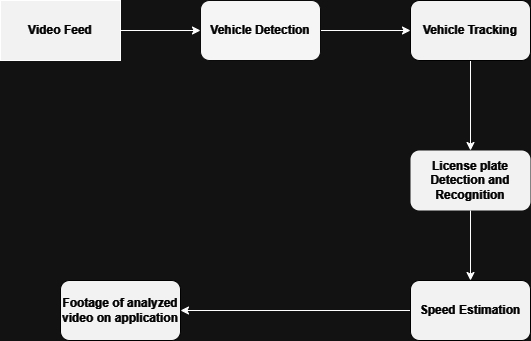

The diagram above was exported from draw.io. Its source (the exported page's mxGraphModel, read from the mxfile embedded in the PNG):
<mxGraphModel dx="1050" dy="530" grid="1" gridSize="10" guides="1" tooltips="1" connect="1" arrows="1" fold="1" page="1" pageScale="1" pageWidth="850" pageHeight="1100" math="0" shadow="0">
  <root>
    <mxCell id="0" />
    <mxCell id="1" parent="0" />
    <mxCell id="IBnr8wok5F2wRbYxcBZV-8" value="" style="edgeStyle=orthogonalEdgeStyle;rounded=0;orthogonalLoop=1;jettySize=auto;html=1;" edge="1" parent="1" source="IBnr8wok5F2wRbYxcBZV-1" target="IBnr8wok5F2wRbYxcBZV-2">
      <mxGeometry relative="1" as="geometry" />
    </mxCell>
    <mxCell id="IBnr8wok5F2wRbYxcBZV-1" value="&lt;b&gt;&lt;font color=&quot;#ffffff&quot;&gt;Video Feed&lt;/font&gt;&lt;/b&gt;" style="rounded=0;whiteSpace=wrap;html=1;gradientDirection=north;fillStyle=solid;fillColor=#0D0D0D;" vertex="1" parent="1">
      <mxGeometry x="60" y="60" width="120" height="60" as="geometry" />
    </mxCell>
    <mxCell id="IBnr8wok5F2wRbYxcBZV-9" value="" style="edgeStyle=orthogonalEdgeStyle;rounded=0;orthogonalLoop=1;jettySize=auto;html=1;" edge="1" parent="1" source="IBnr8wok5F2wRbYxcBZV-2" target="IBnr8wok5F2wRbYxcBZV-5">
      <mxGeometry relative="1" as="geometry" />
    </mxCell>
    <mxCell id="IBnr8wok5F2wRbYxcBZV-2" value="&lt;font color=&quot;#ffffff&quot;&gt;&lt;b&gt;Vehicle Detection&lt;/b&gt;&lt;/font&gt;" style="rounded=1;whiteSpace=wrap;html=1;strokeColor=#F5F5F5;fillColor=#0A0A0A;" vertex="1" parent="1">
      <mxGeometry x="260" y="60" width="120" height="60" as="geometry" />
    </mxCell>
    <mxCell id="IBnr8wok5F2wRbYxcBZV-16" value="" style="edgeStyle=orthogonalEdgeStyle;rounded=0;orthogonalLoop=1;jettySize=auto;html=1;" edge="1" parent="1" source="IBnr8wok5F2wRbYxcBZV-4" target="IBnr8wok5F2wRbYxcBZV-6">
      <mxGeometry relative="1" as="geometry" />
    </mxCell>
    <mxCell id="IBnr8wok5F2wRbYxcBZV-4" value="&lt;b&gt;&lt;font color=&quot;#ffffff&quot;&gt;License plate Detection and Recognition&lt;/font&gt;&lt;/b&gt;" style="rounded=1;whiteSpace=wrap;html=1;strokeColor=none;fillColor=#0D0D0D;" vertex="1" parent="1">
      <mxGeometry x="470" y="210" width="120" height="60" as="geometry" />
    </mxCell>
    <mxCell id="IBnr8wok5F2wRbYxcBZV-10" value="" style="edgeStyle=orthogonalEdgeStyle;rounded=0;orthogonalLoop=1;jettySize=auto;html=1;" edge="1" parent="1" source="IBnr8wok5F2wRbYxcBZV-5" target="IBnr8wok5F2wRbYxcBZV-4">
      <mxGeometry relative="1" as="geometry" />
    </mxCell>
    <mxCell id="IBnr8wok5F2wRbYxcBZV-5" value="&lt;b&gt;&lt;font color=&quot;#ffffff&quot;&gt;Vehicle Tracking&lt;/font&gt;&lt;/b&gt;" style="rounded=1;whiteSpace=wrap;html=1;strokeColor=#FFFFFF;fillColor=#0D0D0D;" vertex="1" parent="1">
      <mxGeometry x="470" y="60" width="120" height="60" as="geometry" />
    </mxCell>
    <mxCell id="IBnr8wok5F2wRbYxcBZV-11" value="" style="edgeStyle=orthogonalEdgeStyle;rounded=0;orthogonalLoop=1;jettySize=auto;html=1;" edge="1" parent="1" source="IBnr8wok5F2wRbYxcBZV-6" target="IBnr8wok5F2wRbYxcBZV-7">
      <mxGeometry relative="1" as="geometry" />
    </mxCell>
    <mxCell id="IBnr8wok5F2wRbYxcBZV-6" value="&lt;b&gt;&lt;font color=&quot;#ffffff&quot;&gt;Speed Estimation&lt;/font&gt;&lt;/b&gt;" style="rounded=1;whiteSpace=wrap;html=1;strokeColor=#FFFFFF;fillColor=#0D0D0D;" vertex="1" parent="1">
      <mxGeometry x="470" y="340" width="120" height="60" as="geometry" />
    </mxCell>
    <mxCell id="IBnr8wok5F2wRbYxcBZV-7" value="&lt;b&gt;&lt;font color=&quot;#ffffff&quot;&gt;Footage of analyzed video on application&lt;/font&gt;&lt;/b&gt;" style="rounded=1;whiteSpace=wrap;html=1;strokeColor=#FFFFFF;fillColor=#0D0D0D;" vertex="1" parent="1">
      <mxGeometry x="120" y="340" width="120" height="60" as="geometry" />
    </mxCell>
  </root>
</mxGraphModel>